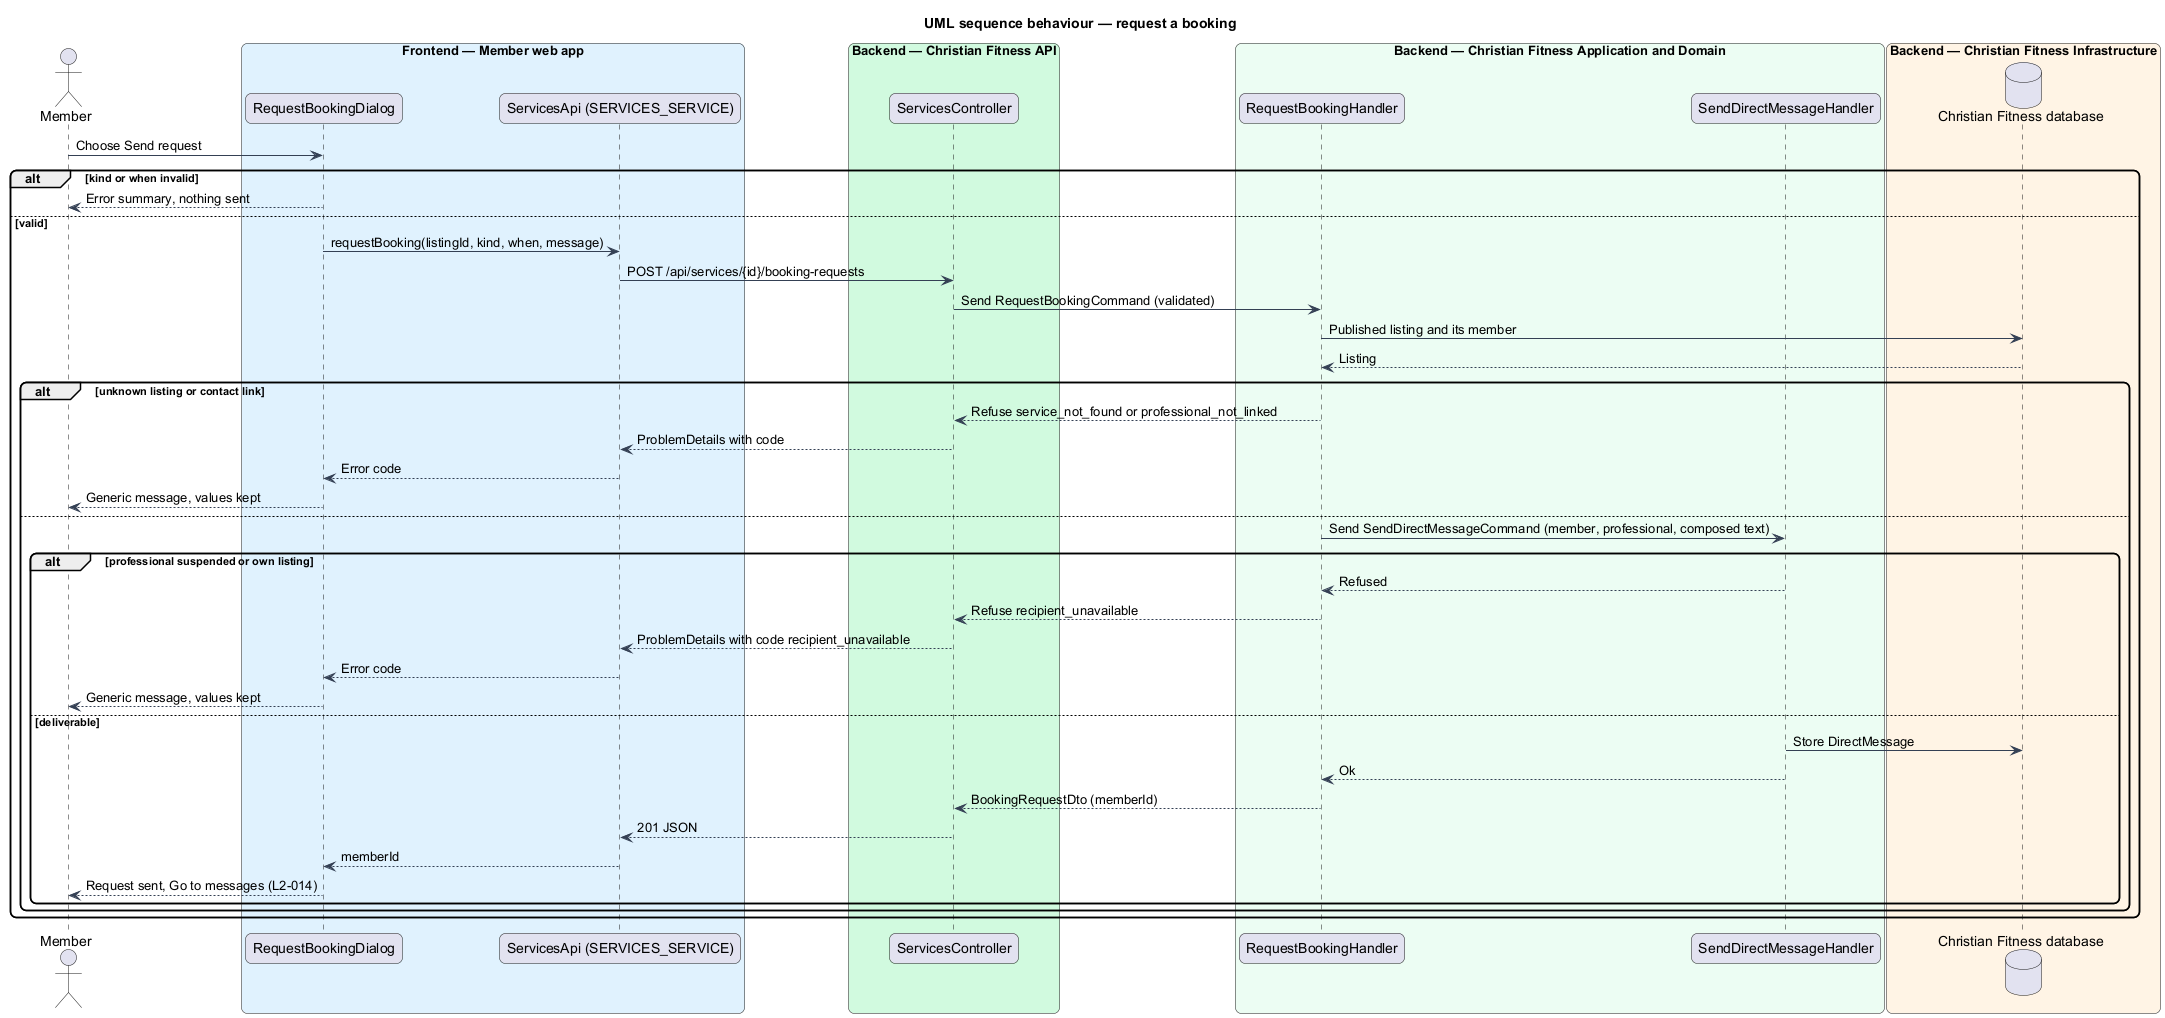

The diagram above was rendered by PlantUML. Its source (embedded in the PNG):
@startuml
title UML sequence behaviour — request a booking
skinparam backgroundColor #FFFFFF
skinparam shadowing false
skinparam roundcorner 12
skinparam defaultFontName Arial
skinparam ArrowColor #344054
actor "Member" as actor
box "Frontend — Member web app" #E0F2FE
  participant "RequestBookingDialog" as dialog
  participant "ServicesApi (SERVICES_SERVICE)" as client
end box
box "Backend — Christian Fitness API" #D1FADF
  participant "ServicesController" as ctrl
end box
box "Backend — Christian Fitness Application and Domain" #ECFDF3
  participant "RequestBookingHandler" as h
  participant "SendDirectMessageHandler" as dm
end box
box "Backend — Christian Fitness Infrastructure" #FFF4E5
  database "Christian Fitness database" as db
end box
actor -> dialog : Choose Send request
alt kind or when invalid
  dialog --> actor : Error summary, nothing sent
else valid
  dialog -> client : requestBooking(listingId, kind, when, message)
  client -> ctrl : POST /api/services/{id}/booking-requests
  ctrl -> h : Send RequestBookingCommand (validated)
  h -> db : Published listing and its member
  db --> h : Listing
  alt unknown listing or contact link
    h --> ctrl : Refuse service_not_found or professional_not_linked
    ctrl --> client : ProblemDetails with code
    client --> dialog : Error code
    dialog --> actor : Generic message, values kept
  else
    h -> dm : Send SendDirectMessageCommand (member, professional, composed text)
    alt professional suspended or own listing
      dm --> h : Refused
      h --> ctrl : Refuse recipient_unavailable
      ctrl --> client : ProblemDetails with code recipient_unavailable
      client --> dialog : Error code
      dialog --> actor : Generic message, values kept
    else deliverable
      dm -> db : Store DirectMessage
      dm --> h : Ok
      h --> ctrl : BookingRequestDto (memberId)
      ctrl --> client : 201 JSON
      client --> dialog : memberId
      dialog --> actor : Request sent, Go to messages (L2-014)
    end
  end
end
@enduml